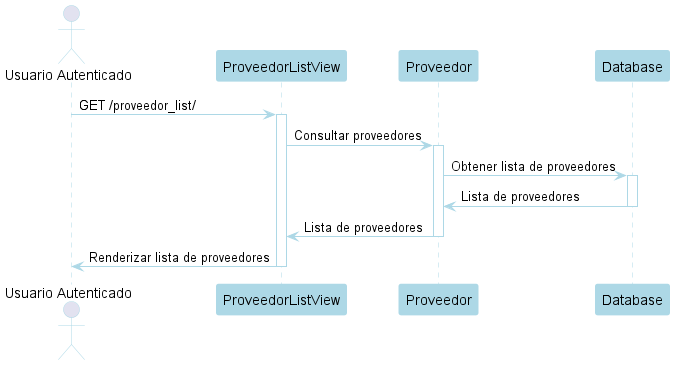

The diagram above was rendered by PlantUML. Its source (embedded in the PNG):
@startuml
' Diagrama de Secuencia para Listar Proveedores (Aplicación Proveedores)

' Configuración de Estilo con Tono Azul
skinparam shadowing false
skinparam actorBorderColor LightBlue
skinparam participantBorderColor LightBlue
skinparam participantBackgroundColor LightBlue
skinparam arrowColor LightBlue
skinparam sequenceLifeLineBorderColor LightBlue

' Participantes
actor "Usuario Autenticado" as User
participant "ProveedorListView" as View
participant "Proveedor" as Model
participant "Database" as DB

' Flujo
User -> View: GET /proveedor_list/
activate View
View -> Model: Consultar proveedores
activate Model
Model -> DB: Obtener lista de proveedores
activate DB
DB -> Model: Lista de proveedores
deactivate DB
Model -> View: Lista de proveedores
deactivate Model

View -> User: Renderizar lista de proveedores
deactivate View

@enduml